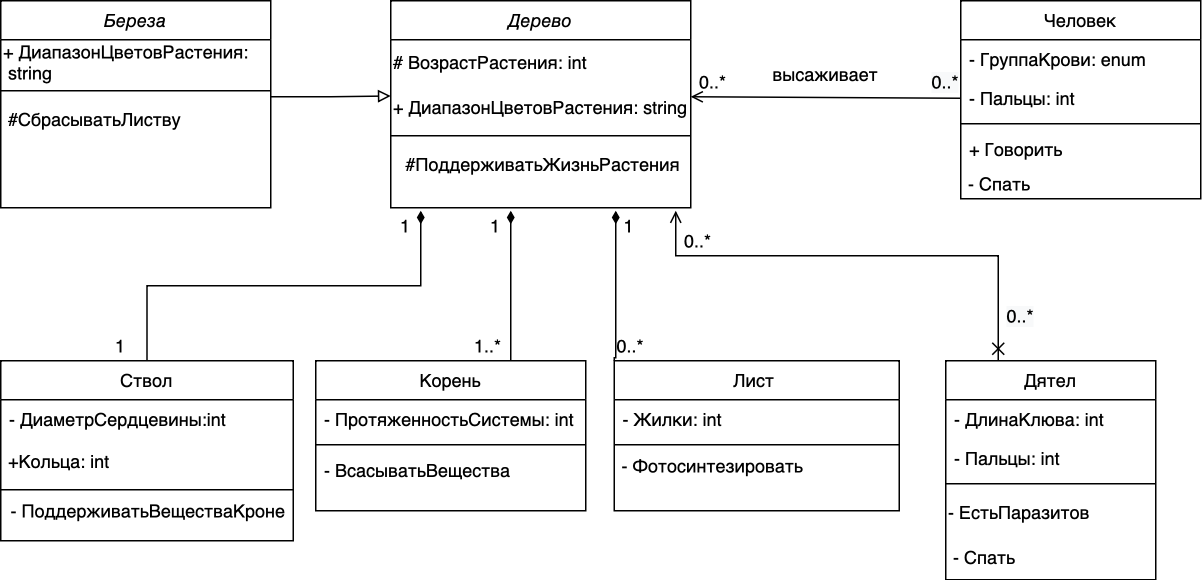

The diagram above was exported from draw.io. Its source (the exported page's mxGraphModel, read from the mxfile embedded in the PNG):
<mxGraphModel dx="946" dy="554" grid="1" gridSize="10" guides="1" tooltips="1" connect="1" arrows="1" fold="1" page="1" pageScale="1" pageWidth="827" pageHeight="1169" math="0" shadow="0">
  <root>
    <mxCell id="WIyWlLk6GJQsqaUBKTNV-0" />
    <mxCell id="WIyWlLk6GJQsqaUBKTNV-1" parent="WIyWlLk6GJQsqaUBKTNV-0" />
    <mxCell id="zkfFHV4jXpPFQw0GAbJ--0" value="Дерево" style="swimlane;fontStyle=2;align=center;verticalAlign=top;childLayout=stackLayout;horizontal=1;startSize=26;horizontalStack=0;resizeParent=1;resizeLast=0;collapsible=1;marginBottom=0;rounded=0;shadow=0;strokeWidth=1;" parent="WIyWlLk6GJQsqaUBKTNV-1" vertex="1">
      <mxGeometry x="270" y="20" width="200" height="138" as="geometry">
        <mxRectangle x="220" y="120" width="160" height="26" as="alternateBounds" />
      </mxGeometry>
    </mxCell>
    <mxCell id="_OouMaYW9OPYb9_aYNVS-1" value="# ВозрастРастения: int" style="text;strokeColor=none;fillColor=none;align=left;verticalAlign=middle;rounded=0;" parent="zkfFHV4jXpPFQw0GAbJ--0" vertex="1">
      <mxGeometry y="26" width="200" height="30" as="geometry" />
    </mxCell>
    <mxCell id="_OouMaYW9OPYb9_aYNVS-23" value="+ ДиапазонЦветовРастения: string" style="text;html=1;strokeColor=none;fillColor=none;align=center;verticalAlign=middle;whiteSpace=wrap;rounded=0;" parent="zkfFHV4jXpPFQw0GAbJ--0" vertex="1">
      <mxGeometry y="56" width="200" height="30" as="geometry" />
    </mxCell>
    <mxCell id="zkfFHV4jXpPFQw0GAbJ--4" value="" style="line;html=1;strokeWidth=1;align=left;verticalAlign=middle;spacingTop=-1;spacingLeft=3;spacingRight=3;rotatable=0;labelPosition=right;points=[];portConstraint=eastwest;" parent="zkfFHV4jXpPFQw0GAbJ--0" vertex="1">
      <mxGeometry y="86" width="200" height="8" as="geometry" />
    </mxCell>
    <mxCell id="_OouMaYW9OPYb9_aYNVS-24" value="&amp;nbsp;#ПоддерживатьЖизньРастения" style="text;html=1;strokeColor=none;fillColor=none;align=center;verticalAlign=middle;whiteSpace=wrap;rounded=0;" parent="zkfFHV4jXpPFQw0GAbJ--0" vertex="1">
      <mxGeometry y="94" width="200" height="30" as="geometry" />
    </mxCell>
    <mxCell id="_OouMaYW9OPYb9_aYNVS-34" style="edgeStyle=orthogonalEdgeStyle;rounded=0;orthogonalLoop=1;jettySize=auto;html=1;exitX=0.75;exitY=0;exitDx=0;exitDy=0;fontColor=#FFFFFF;endArrow=diamondThin;endFill=1;" parent="WIyWlLk6GJQsqaUBKTNV-1" source="zkfFHV4jXpPFQw0GAbJ--6" edge="1">
      <mxGeometry relative="1" as="geometry">
        <mxPoint x="350" y="160" as="targetPoint" />
        <Array as="points">
          <mxPoint x="350" y="260" />
        </Array>
      </mxGeometry>
    </mxCell>
    <mxCell id="zkfFHV4jXpPFQw0GAbJ--6" value="Корень" style="swimlane;fontStyle=0;align=center;verticalAlign=top;childLayout=stackLayout;horizontal=1;startSize=26;horizontalStack=0;resizeParent=1;resizeLast=0;collapsible=1;marginBottom=0;rounded=0;shadow=0;strokeWidth=1;" parent="WIyWlLk6GJQsqaUBKTNV-1" vertex="1">
      <mxGeometry x="220" y="260" width="180" height="100" as="geometry">
        <mxRectangle x="130" y="380" width="160" height="26" as="alternateBounds" />
      </mxGeometry>
    </mxCell>
    <mxCell id="zkfFHV4jXpPFQw0GAbJ--7" value="- ПротяженностьCистемы: int" style="text;align=left;verticalAlign=top;spacingLeft=4;spacingRight=4;overflow=hidden;rotatable=0;points=[[0,0.5],[1,0.5]];portConstraint=eastwest;" parent="zkfFHV4jXpPFQw0GAbJ--6" vertex="1">
      <mxGeometry y="26" width="180" height="26" as="geometry" />
    </mxCell>
    <mxCell id="zkfFHV4jXpPFQw0GAbJ--9" value="" style="line;html=1;strokeWidth=1;align=left;verticalAlign=middle;spacingTop=-1;spacingLeft=3;spacingRight=3;rotatable=0;labelPosition=right;points=[];portConstraint=eastwest;" parent="zkfFHV4jXpPFQw0GAbJ--6" vertex="1">
      <mxGeometry y="52" width="180" height="8" as="geometry" />
    </mxCell>
    <mxCell id="zkfFHV4jXpPFQw0GAbJ--11" value="- ВсасыватьВещества" style="text;align=left;verticalAlign=top;spacingLeft=4;spacingRight=4;overflow=hidden;rotatable=0;points=[[0,0.5],[1,0.5]];portConstraint=eastwest;" parent="zkfFHV4jXpPFQw0GAbJ--6" vertex="1">
      <mxGeometry y="60" width="180" height="26" as="geometry" />
    </mxCell>
    <mxCell id="_OouMaYW9OPYb9_aYNVS-30" style="edgeStyle=orthogonalEdgeStyle;rounded=0;orthogonalLoop=1;jettySize=auto;html=1;exitX=0.5;exitY=0;exitDx=0;exitDy=0;fontColor=#FFFFFF;endArrow=diamondThin;endFill=1;" parent="WIyWlLk6GJQsqaUBKTNV-1" source="zkfFHV4jXpPFQw0GAbJ--13" edge="1">
      <mxGeometry relative="1" as="geometry">
        <mxPoint x="290" y="160" as="targetPoint" />
      </mxGeometry>
    </mxCell>
    <mxCell id="zkfFHV4jXpPFQw0GAbJ--13" value="Ствол" style="swimlane;fontStyle=0;align=center;verticalAlign=top;childLayout=stackLayout;horizontal=1;startSize=26;horizontalStack=0;resizeParent=1;resizeLast=0;collapsible=1;marginBottom=0;rounded=0;shadow=0;strokeWidth=1;" parent="WIyWlLk6GJQsqaUBKTNV-1" vertex="1">
      <mxGeometry x="10" y="260" width="195" height="120" as="geometry">
        <mxRectangle x="340" y="380" width="170" height="26" as="alternateBounds" />
      </mxGeometry>
    </mxCell>
    <mxCell id="zkfFHV4jXpPFQw0GAbJ--14" value="- ДиаметрСердцевины:int&#10;" style="text;align=left;verticalAlign=top;spacingLeft=4;spacingRight=4;overflow=hidden;rotatable=0;points=[[0,0.5],[1,0.5]];portConstraint=eastwest;" parent="zkfFHV4jXpPFQw0GAbJ--13" vertex="1">
      <mxGeometry y="26" width="195" height="26" as="geometry" />
    </mxCell>
    <mxCell id="_OouMaYW9OPYb9_aYNVS-35" value="&lt;font color=&quot;#000000&quot;&gt;&amp;nbsp;+Кольца: int&lt;/font&gt;" style="text;html=1;strokeColor=none;fillColor=none;align=left;verticalAlign=middle;whiteSpace=wrap;rounded=0;fontColor=#FFFFFF;" parent="zkfFHV4jXpPFQw0GAbJ--13" vertex="1">
      <mxGeometry y="52" width="195" height="30" as="geometry" />
    </mxCell>
    <mxCell id="zkfFHV4jXpPFQw0GAbJ--15" value="" style="line;html=1;strokeWidth=1;align=left;verticalAlign=middle;spacingTop=-1;spacingLeft=3;spacingRight=3;rotatable=0;labelPosition=right;points=[];portConstraint=eastwest;" parent="zkfFHV4jXpPFQw0GAbJ--13" vertex="1">
      <mxGeometry y="82" width="195" height="8" as="geometry" />
    </mxCell>
    <mxCell id="_OouMaYW9OPYb9_aYNVS-36" value="- ПоддерживатьВеществаКроне" style="text;html=1;align=center;verticalAlign=middle;resizable=0;points=[];autosize=1;strokeColor=none;fillColor=none;fontColor=#000000;" parent="zkfFHV4jXpPFQw0GAbJ--13" vertex="1">
      <mxGeometry y="90" width="195" height="20" as="geometry" />
    </mxCell>
    <mxCell id="zkfFHV4jXpPFQw0GAbJ--17" value="Человек" style="swimlane;fontStyle=0;align=center;verticalAlign=top;childLayout=stackLayout;horizontal=1;startSize=26;horizontalStack=0;resizeParent=1;resizeLast=0;collapsible=1;marginBottom=0;rounded=0;shadow=0;strokeWidth=1;" parent="WIyWlLk6GJQsqaUBKTNV-1" vertex="1">
      <mxGeometry x="650" y="20" width="160" height="132" as="geometry">
        <mxRectangle x="550" y="140" width="160" height="26" as="alternateBounds" />
      </mxGeometry>
    </mxCell>
    <mxCell id="zkfFHV4jXpPFQw0GAbJ--1" value="- ГруппаКрови: enum" style="text;align=left;verticalAlign=top;spacingLeft=4;spacingRight=4;overflow=hidden;rotatable=0;points=[[0,0.5],[1,0.5]];portConstraint=eastwest;" parent="zkfFHV4jXpPFQw0GAbJ--17" vertex="1">
      <mxGeometry y="26" width="160" height="26" as="geometry" />
    </mxCell>
    <mxCell id="zkfFHV4jXpPFQw0GAbJ--2" value="- Пальцы: int" style="text;align=left;verticalAlign=top;spacingLeft=4;spacingRight=4;overflow=hidden;rotatable=0;points=[[0,0.5],[1,0.5]];portConstraint=eastwest;rounded=0;shadow=0;html=0;" parent="zkfFHV4jXpPFQw0GAbJ--17" vertex="1">
      <mxGeometry y="52" width="160" height="26" as="geometry" />
    </mxCell>
    <mxCell id="zkfFHV4jXpPFQw0GAbJ--23" value="" style="line;html=1;strokeWidth=1;align=left;verticalAlign=middle;spacingTop=-1;spacingLeft=3;spacingRight=3;rotatable=0;labelPosition=right;points=[];portConstraint=eastwest;" parent="zkfFHV4jXpPFQw0GAbJ--17" vertex="1">
      <mxGeometry y="78" width="160" height="8" as="geometry" />
    </mxCell>
    <mxCell id="zkfFHV4jXpPFQw0GAbJ--5" value="+ Говорить&#10;&#10;" style="text;align=left;verticalAlign=top;spacingLeft=4;spacingRight=4;overflow=hidden;rotatable=0;points=[[0,0.5],[1,0.5]];portConstraint=eastwest;" parent="zkfFHV4jXpPFQw0GAbJ--17" vertex="1">
      <mxGeometry y="86" width="160" height="26" as="geometry" />
    </mxCell>
    <mxCell id="_OouMaYW9OPYb9_aYNVS-0" value="&amp;nbsp;- Спать&amp;nbsp;" style="text;html=1;align=left;verticalAlign=middle;resizable=0;points=[];autosize=1;strokeColor=none;fillColor=none;" parent="zkfFHV4jXpPFQw0GAbJ--17" vertex="1">
      <mxGeometry y="112" width="160" height="20" as="geometry" />
    </mxCell>
    <mxCell id="_OouMaYW9OPYb9_aYNVS-33" style="edgeStyle=orthogonalEdgeStyle;rounded=0;orthogonalLoop=1;jettySize=auto;html=1;exitX=0;exitY=0;exitDx=0;exitDy=0;fontColor=#FFFFFF;endArrow=diamondThin;endFill=1;" parent="WIyWlLk6GJQsqaUBKTNV-1" source="_OouMaYW9OPYb9_aYNVS-4" edge="1">
      <mxGeometry relative="1" as="geometry">
        <mxPoint x="420" y="160" as="targetPoint" />
        <Array as="points">
          <mxPoint x="419" y="258" />
          <mxPoint x="420" y="258" />
        </Array>
      </mxGeometry>
    </mxCell>
    <mxCell id="_OouMaYW9OPYb9_aYNVS-4" value="Лист " style="swimlane;fontStyle=0;align=center;verticalAlign=top;childLayout=stackLayout;horizontal=1;startSize=26;horizontalStack=0;resizeParent=1;resizeLast=0;collapsible=1;marginBottom=0;rounded=0;shadow=0;strokeWidth=1;" parent="WIyWlLk6GJQsqaUBKTNV-1" vertex="1">
      <mxGeometry x="419" y="260" width="190" height="100" as="geometry">
        <mxRectangle x="340" y="380" width="170" height="26" as="alternateBounds" />
      </mxGeometry>
    </mxCell>
    <mxCell id="_OouMaYW9OPYb9_aYNVS-5" value="- Жилки: int" style="text;align=left;verticalAlign=top;spacingLeft=4;spacingRight=4;overflow=hidden;rotatable=0;points=[[0,0.5],[1,0.5]];portConstraint=eastwest;" parent="_OouMaYW9OPYb9_aYNVS-4" vertex="1">
      <mxGeometry y="26" width="190" height="26" as="geometry" />
    </mxCell>
    <mxCell id="_OouMaYW9OPYb9_aYNVS-6" value="" style="line;html=1;strokeWidth=1;align=left;verticalAlign=middle;spacingTop=-1;spacingLeft=3;spacingRight=3;rotatable=0;labelPosition=right;points=[];portConstraint=eastwest;" parent="_OouMaYW9OPYb9_aYNVS-4" vertex="1">
      <mxGeometry y="52" width="190" height="8" as="geometry" />
    </mxCell>
    <mxCell id="_OouMaYW9OPYb9_aYNVS-37" value="&amp;nbsp;- Фотосинтезировать" style="text;html=1;align=left;verticalAlign=middle;resizable=0;points=[];autosize=1;strokeColor=none;fillColor=none;fontColor=#000000;" parent="_OouMaYW9OPYb9_aYNVS-4" vertex="1">
      <mxGeometry y="60" width="190" height="20" as="geometry" />
    </mxCell>
    <mxCell id="_OouMaYW9OPYb9_aYNVS-7" value="Береза" style="swimlane;fontStyle=2;align=center;verticalAlign=top;childLayout=stackLayout;horizontal=1;startSize=26;horizontalStack=0;resizeParent=1;resizeLast=0;collapsible=1;marginBottom=0;rounded=0;shadow=0;strokeWidth=1;rotation=0;" parent="WIyWlLk6GJQsqaUBKTNV-1" vertex="1">
      <mxGeometry x="10" y="20" width="180" height="138" as="geometry">
        <mxRectangle x="220" y="120" width="160" height="26" as="alternateBounds" />
      </mxGeometry>
    </mxCell>
    <mxCell id="_OouMaYW9OPYb9_aYNVS-25" value="+ ДиапазонЦветовРастения: &amp;nbsp;string" style="text;html=1;strokeColor=none;fillColor=none;align=left;verticalAlign=middle;whiteSpace=wrap;rounded=0;" parent="_OouMaYW9OPYb9_aYNVS-7" vertex="1">
      <mxGeometry y="26" width="180" height="30" as="geometry" />
    </mxCell>
    <mxCell id="_OouMaYW9OPYb9_aYNVS-9" value="" style="line;html=1;strokeWidth=1;align=left;verticalAlign=middle;spacingTop=-1;spacingLeft=3;spacingRight=3;rotatable=0;labelPosition=right;points=[];portConstraint=eastwest;rotation=0;" parent="_OouMaYW9OPYb9_aYNVS-7" vertex="1">
      <mxGeometry y="56" width="180" height="8" as="geometry" />
    </mxCell>
    <mxCell id="_OouMaYW9OPYb9_aYNVS-26" value="&amp;nbsp;#СбрасыватьЛиству" style="text;html=1;strokeColor=none;fillColor=none;align=left;verticalAlign=middle;whiteSpace=wrap;rounded=0;" parent="_OouMaYW9OPYb9_aYNVS-7" vertex="1">
      <mxGeometry y="64" width="180" height="30" as="geometry" />
    </mxCell>
    <mxCell id="_OouMaYW9OPYb9_aYNVS-49" style="edgeStyle=orthogonalEdgeStyle;rounded=0;orthogonalLoop=1;jettySize=auto;html=1;exitX=0.25;exitY=0;exitDx=0;exitDy=0;fontColor=#000000;endArrow=open;endFill=0;startArrow=cross;startFill=0;" parent="WIyWlLk6GJQsqaUBKTNV-1" source="_OouMaYW9OPYb9_aYNVS-13" edge="1">
      <mxGeometry relative="1" as="geometry">
        <mxPoint x="460" y="160" as="targetPoint" />
        <Array as="points">
          <mxPoint x="675" y="190" />
          <mxPoint x="460" y="190" />
        </Array>
      </mxGeometry>
    </mxCell>
    <mxCell id="_OouMaYW9OPYb9_aYNVS-13" value="Дятел" style="swimlane;fontStyle=0;align=center;verticalAlign=top;childLayout=stackLayout;horizontal=1;startSize=26;horizontalStack=0;resizeParent=1;resizeLast=0;collapsible=1;marginBottom=0;rounded=0;shadow=0;strokeWidth=1;" parent="WIyWlLk6GJQsqaUBKTNV-1" vertex="1">
      <mxGeometry x="640" y="260" width="140" height="146" as="geometry">
        <mxRectangle x="340" y="380" width="170" height="26" as="alternateBounds" />
      </mxGeometry>
    </mxCell>
    <mxCell id="_OouMaYW9OPYb9_aYNVS-14" value="- ДлинаКлюва: int" style="text;align=left;verticalAlign=top;spacingLeft=4;spacingRight=4;overflow=hidden;rotatable=0;points=[[0,0.5],[1,0.5]];portConstraint=eastwest;" parent="_OouMaYW9OPYb9_aYNVS-13" vertex="1">
      <mxGeometry y="26" width="140" height="26" as="geometry" />
    </mxCell>
    <mxCell id="_OouMaYW9OPYb9_aYNVS-43" value="- Пальцы: int" style="text;align=left;verticalAlign=top;spacingLeft=4;spacingRight=4;overflow=hidden;rotatable=0;points=[[0,0.5],[1,0.5]];portConstraint=eastwest;rounded=0;shadow=0;html=0;" parent="_OouMaYW9OPYb9_aYNVS-13" vertex="1">
      <mxGeometry y="52" width="140" height="26" as="geometry" />
    </mxCell>
    <mxCell id="_OouMaYW9OPYb9_aYNVS-15" value="" style="line;html=1;strokeWidth=1;align=left;verticalAlign=middle;spacingTop=-1;spacingLeft=3;spacingRight=3;rotatable=0;labelPosition=right;points=[];portConstraint=eastwest;" parent="_OouMaYW9OPYb9_aYNVS-13" vertex="1">
      <mxGeometry y="78" width="140" height="8" as="geometry" />
    </mxCell>
    <mxCell id="_OouMaYW9OPYb9_aYNVS-44" value="- ЕстьПаразитов" style="text;html=1;strokeColor=none;fillColor=none;align=left;verticalAlign=middle;whiteSpace=wrap;rounded=0;fontColor=#000000;" parent="_OouMaYW9OPYb9_aYNVS-13" vertex="1">
      <mxGeometry y="86" width="140" height="30" as="geometry" />
    </mxCell>
    <mxCell id="_OouMaYW9OPYb9_aYNVS-45" value="&amp;nbsp;- Спать" style="text;html=1;strokeColor=none;fillColor=none;align=left;verticalAlign=middle;whiteSpace=wrap;rounded=0;fontColor=#000000;" parent="_OouMaYW9OPYb9_aYNVS-13" vertex="1">
      <mxGeometry y="116" width="140" height="30" as="geometry" />
    </mxCell>
    <mxCell id="_OouMaYW9OPYb9_aYNVS-17" value="0..*" style="text;html=1;strokeColor=none;fillColor=none;align=center;verticalAlign=middle;whiteSpace=wrap;rounded=0;" parent="WIyWlLk6GJQsqaUBKTNV-1" vertex="1">
      <mxGeometry x="470" y="64" width="30" height="20" as="geometry" />
    </mxCell>
    <mxCell id="_OouMaYW9OPYb9_aYNVS-18" value="&lt;span style=&quot;caret-color: rgb(0, 0, 0); color: rgb(0, 0, 0); font-family: Helvetica; font-size: 12px; font-style: normal; font-variant-caps: normal; font-weight: normal; letter-spacing: normal; text-indent: 0px; text-transform: none; word-spacing: 0px; -webkit-text-stroke-width: 0px; background-color: rgb(248, 249, 250); text-decoration: none; float: none; display: inline !important;&quot;&gt;0..*&lt;/span&gt;" style="text;whiteSpace=wrap;html=1;align=center;verticalAlign=middle;" parent="WIyWlLk6GJQsqaUBKTNV-1" vertex="1">
      <mxGeometry x="630" y="64" width="20" height="20" as="geometry" />
    </mxCell>
    <mxCell id="_OouMaYW9OPYb9_aYNVS-21" value="" style="endArrow=none;html=1;rounded=0;entryX=0;entryY=0.5;entryDx=0;entryDy=0;exitX=0;exitY=1;exitDx=0;exitDy=0;startArrow=open;startFill=0;" parent="WIyWlLk6GJQsqaUBKTNV-1" source="_OouMaYW9OPYb9_aYNVS-17" target="zkfFHV4jXpPFQw0GAbJ--2" edge="1">
      <mxGeometry width="50" height="50" relative="1" as="geometry">
        <mxPoint x="450" y="85" as="sourcePoint" />
        <mxPoint x="500" y="39" as="targetPoint" />
      </mxGeometry>
    </mxCell>
    <mxCell id="_OouMaYW9OPYb9_aYNVS-22" value="высаживает" style="text;html=1;strokeColor=none;fillColor=none;align=center;verticalAlign=middle;whiteSpace=wrap;rounded=0;" parent="WIyWlLk6GJQsqaUBKTNV-1" vertex="1">
      <mxGeometry x="530" y="54" width="60" height="30" as="geometry" />
    </mxCell>
    <mxCell id="_OouMaYW9OPYb9_aYNVS-29" style="edgeStyle=orthogonalEdgeStyle;rounded=0;orthogonalLoop=1;jettySize=auto;html=1;exitX=1;exitY=0;exitDx=0;exitDy=0;entryX=0;entryY=0.25;entryDx=0;entryDy=0;fontColor=#FFFFFF;endArrow=block;endFill=0;" parent="WIyWlLk6GJQsqaUBKTNV-1" source="_OouMaYW9OPYb9_aYNVS-26" target="_OouMaYW9OPYb9_aYNVS-23" edge="1">
      <mxGeometry relative="1" as="geometry">
        <Array as="points">
          <mxPoint x="230" y="84" />
        </Array>
      </mxGeometry>
    </mxCell>
    <mxCell id="_OouMaYW9OPYb9_aYNVS-50" value="1" style="text;html=1;strokeColor=none;fillColor=none;align=center;verticalAlign=middle;whiteSpace=wrap;rounded=0;fontColor=#000000;" parent="WIyWlLk6GJQsqaUBKTNV-1" vertex="1">
      <mxGeometry x="80" y="240" width="20" height="20" as="geometry" />
    </mxCell>
    <mxCell id="_OouMaYW9OPYb9_aYNVS-51" value="1" style="text;html=1;strokeColor=none;fillColor=none;align=center;verticalAlign=middle;whiteSpace=wrap;rounded=0;fontColor=#000000;" parent="WIyWlLk6GJQsqaUBKTNV-1" vertex="1">
      <mxGeometry x="270" y="160" width="20" height="20" as="geometry" />
    </mxCell>
    <mxCell id="_OouMaYW9OPYb9_aYNVS-52" value="1..*" style="text;html=1;strokeColor=none;fillColor=none;align=center;verticalAlign=middle;whiteSpace=wrap;rounded=0;" parent="WIyWlLk6GJQsqaUBKTNV-1" vertex="1">
      <mxGeometry x="320" y="240" width="30" height="20" as="geometry" />
    </mxCell>
    <mxCell id="_OouMaYW9OPYb9_aYNVS-53" value="1" style="text;html=1;strokeColor=none;fillColor=none;align=center;verticalAlign=middle;whiteSpace=wrap;rounded=0;fontColor=#000000;" parent="WIyWlLk6GJQsqaUBKTNV-1" vertex="1">
      <mxGeometry x="330" y="160" width="20" height="20" as="geometry" />
    </mxCell>
    <mxCell id="_OouMaYW9OPYb9_aYNVS-54" value="0..*" style="text;html=1;align=center;verticalAlign=middle;whiteSpace=wrap;rounded=0;" parent="WIyWlLk6GJQsqaUBKTNV-1" vertex="1">
      <mxGeometry x="410" y="240" width="40" height="20" as="geometry" />
    </mxCell>
    <mxCell id="_OouMaYW9OPYb9_aYNVS-56" value="1" style="text;html=1;strokeColor=none;fillColor=none;align=center;verticalAlign=middle;whiteSpace=wrap;rounded=0;fontColor=#000000;" parent="WIyWlLk6GJQsqaUBKTNV-1" vertex="1">
      <mxGeometry x="419" y="160" width="20" height="20" as="geometry" />
    </mxCell>
    <mxCell id="_OouMaYW9OPYb9_aYNVS-62" value="&lt;span style=&quot;caret-color: rgb(0, 0, 0); color: rgb(0, 0, 0); font-family: Helvetica; font-size: 12px; font-style: normal; font-variant-caps: normal; font-weight: normal; letter-spacing: normal; text-indent: 0px; text-transform: none; word-spacing: 0px; -webkit-text-stroke-width: 0px; background-color: rgb(248, 249, 250); text-decoration: none; float: none; display: inline !important;&quot;&gt;0..*&lt;/span&gt;" style="text;whiteSpace=wrap;html=1;align=center;verticalAlign=middle;" parent="WIyWlLk6GJQsqaUBKTNV-1" vertex="1">
      <mxGeometry x="680" y="220" width="20" height="20" as="geometry" />
    </mxCell>
    <mxCell id="_OouMaYW9OPYb9_aYNVS-63" value="0..*" style="text;html=1;strokeColor=none;fillColor=none;align=center;verticalAlign=middle;whiteSpace=wrap;rounded=0;" parent="WIyWlLk6GJQsqaUBKTNV-1" vertex="1">
      <mxGeometry x="460" y="170" width="30" height="20" as="geometry" />
    </mxCell>
  </root>
</mxGraphModel>